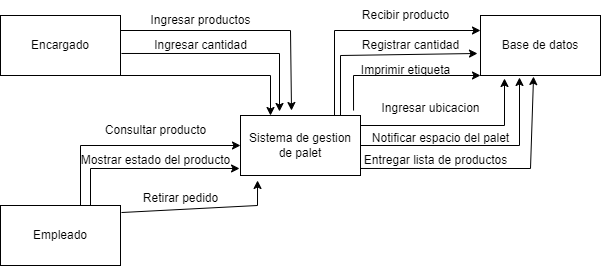

The diagram above was exported from draw.io. Its source (the exported page's mxGraphModel, read from the mxfile embedded in the PNG):
<mxGraphModel dx="880" dy="484" grid="1" gridSize="10" guides="1" tooltips="1" connect="1" arrows="1" fold="1" page="1" pageScale="1" pageWidth="827" pageHeight="1169" math="0" shadow="0">
  <root>
    <mxCell id="0" />
    <mxCell id="1" parent="0" />
    <mxCell id="9vfJx4o0_pSgnSOXk1wg-1" value="Encargado" style="rounded=0;whiteSpace=wrap;html=1;" vertex="1" parent="1">
      <mxGeometry x="80" y="70" width="120" height="60" as="geometry" />
    </mxCell>
    <mxCell id="9vfJx4o0_pSgnSOXk1wg-2" value="Sistema de gestion de palet" style="rounded=0;whiteSpace=wrap;html=1;" vertex="1" parent="1">
      <mxGeometry x="320" y="170" width="120" height="60" as="geometry" />
    </mxCell>
    <mxCell id="9vfJx4o0_pSgnSOXk1wg-3" value="Empleado" style="rounded=0;whiteSpace=wrap;html=1;" vertex="1" parent="1">
      <mxGeometry x="80" y="260" width="120" height="60" as="geometry" />
    </mxCell>
    <mxCell id="9vfJx4o0_pSgnSOXk1wg-4" value="Base de datos" style="rounded=0;whiteSpace=wrap;html=1;" vertex="1" parent="1">
      <mxGeometry x="560" y="70" width="120" height="60" as="geometry" />
    </mxCell>
    <mxCell id="9vfJx4o0_pSgnSOXk1wg-5" value="" style="endArrow=classic;html=1;rounded=0;exitX=1;exitY=1;exitDx=0;exitDy=0;entryX=0.25;entryY=0;entryDx=0;entryDy=0;" edge="1" parent="1" source="9vfJx4o0_pSgnSOXk1wg-1" target="9vfJx4o0_pSgnSOXk1wg-2">
      <mxGeometry width="50" height="50" relative="1" as="geometry">
        <mxPoint x="460" y="440" as="sourcePoint" />
        <mxPoint x="510" y="390" as="targetPoint" />
        <Array as="points">
          <mxPoint x="350" y="130" />
        </Array>
      </mxGeometry>
    </mxCell>
    <mxCell id="9vfJx4o0_pSgnSOXk1wg-6" value="" style="endArrow=classic;html=1;rounded=0;exitX=1;exitY=0.25;exitDx=0;exitDy=0;entryX=0.425;entryY=-0.083;entryDx=0;entryDy=0;entryPerimeter=0;" edge="1" parent="1" source="9vfJx4o0_pSgnSOXk1wg-1" target="9vfJx4o0_pSgnSOXk1wg-2">
      <mxGeometry width="50" height="50" relative="1" as="geometry">
        <mxPoint x="210" y="90" as="sourcePoint" />
        <mxPoint x="320" y="100" as="targetPoint" />
        <Array as="points">
          <mxPoint x="370" y="85" />
        </Array>
      </mxGeometry>
    </mxCell>
    <mxCell id="9vfJx4o0_pSgnSOXk1wg-7" value="Ingresar productos" style="text;html=1;align=center;verticalAlign=middle;resizable=0;points=[];autosize=1;strokeColor=none;fillColor=none;" vertex="1" parent="1">
      <mxGeometry x="220" y="60" width="120" height="30" as="geometry" />
    </mxCell>
    <mxCell id="9vfJx4o0_pSgnSOXk1wg-8" value="" style="endArrow=classic;html=1;rounded=0;entryX=0.325;entryY=-0.067;entryDx=0;entryDy=0;entryPerimeter=0;exitX=1.008;exitY=0.633;exitDx=0;exitDy=0;exitPerimeter=0;" edge="1" parent="1" source="9vfJx4o0_pSgnSOXk1wg-1" target="9vfJx4o0_pSgnSOXk1wg-2">
      <mxGeometry width="50" height="50" relative="1" as="geometry">
        <mxPoint x="210" y="150" as="sourcePoint" />
        <mxPoint x="260" y="100" as="targetPoint" />
        <Array as="points">
          <mxPoint x="359" y="108" />
        </Array>
      </mxGeometry>
    </mxCell>
    <mxCell id="9vfJx4o0_pSgnSOXk1wg-9" value="Ingresar cantidad" style="text;html=1;align=center;verticalAlign=middle;resizable=0;points=[];autosize=1;strokeColor=none;fillColor=none;" vertex="1" parent="1">
      <mxGeometry x="220" y="85" width="120" height="30" as="geometry" />
    </mxCell>
    <mxCell id="9vfJx4o0_pSgnSOXk1wg-10" value="" style="endArrow=classic;html=1;rounded=0;entryX=0;entryY=0.25;entryDx=0;entryDy=0;" edge="1" parent="1" target="9vfJx4o0_pSgnSOXk1wg-4">
      <mxGeometry width="50" height="50" relative="1" as="geometry">
        <mxPoint x="414" y="170" as="sourcePoint" />
        <mxPoint x="464" y="120" as="targetPoint" />
        <Array as="points">
          <mxPoint x="414" y="85" />
        </Array>
      </mxGeometry>
    </mxCell>
    <mxCell id="9vfJx4o0_pSgnSOXk1wg-11" value="Recibir producto" style="text;html=1;align=center;verticalAlign=middle;resizable=0;points=[];autosize=1;strokeColor=none;fillColor=none;" vertex="1" parent="1">
      <mxGeometry x="430" y="55" width="110" height="30" as="geometry" />
    </mxCell>
    <mxCell id="9vfJx4o0_pSgnSOXk1wg-12" value="" style="endArrow=classic;html=1;rounded=0;entryX=-0.025;entryY=0.633;entryDx=0;entryDy=0;entryPerimeter=0;" edge="1" parent="1" target="9vfJx4o0_pSgnSOXk1wg-4">
      <mxGeometry width="50" height="50" relative="1" as="geometry">
        <mxPoint x="420" y="170" as="sourcePoint" />
        <mxPoint x="470" y="120" as="targetPoint" />
        <Array as="points">
          <mxPoint x="420" y="110" />
        </Array>
      </mxGeometry>
    </mxCell>
    <mxCell id="9vfJx4o0_pSgnSOXk1wg-13" value="Registrar cantidad" style="text;html=1;align=center;verticalAlign=middle;resizable=0;points=[];autosize=1;strokeColor=none;fillColor=none;" vertex="1" parent="1">
      <mxGeometry x="430" y="85" width="120" height="30" as="geometry" />
    </mxCell>
    <mxCell id="9vfJx4o0_pSgnSOXk1wg-14" value="" style="endArrow=classic;html=1;rounded=0;exitX=0.942;exitY=-0.083;exitDx=0;exitDy=0;exitPerimeter=0;entryX=0;entryY=1;entryDx=0;entryDy=0;" edge="1" parent="1" source="9vfJx4o0_pSgnSOXk1wg-2" target="9vfJx4o0_pSgnSOXk1wg-4">
      <mxGeometry width="50" height="50" relative="1" as="geometry">
        <mxPoint x="490" y="210" as="sourcePoint" />
        <mxPoint x="540" y="160" as="targetPoint" />
        <Array as="points">
          <mxPoint x="433" y="130" />
        </Array>
      </mxGeometry>
    </mxCell>
    <mxCell id="9vfJx4o0_pSgnSOXk1wg-15" value="Imprimir etiqueta" style="text;html=1;align=center;verticalAlign=middle;resizable=0;points=[];autosize=1;strokeColor=none;fillColor=none;" vertex="1" parent="1">
      <mxGeometry x="430" y="110" width="110" height="30" as="geometry" />
    </mxCell>
    <mxCell id="9vfJx4o0_pSgnSOXk1wg-17" value="" style="endArrow=classic;html=1;rounded=0;entryX=0;entryY=0.5;entryDx=0;entryDy=0;" edge="1" parent="1" target="9vfJx4o0_pSgnSOXk1wg-2">
      <mxGeometry width="50" height="50" relative="1" as="geometry">
        <mxPoint x="160" y="260" as="sourcePoint" />
        <mxPoint x="210" y="210" as="targetPoint" />
        <Array as="points">
          <mxPoint x="160" y="200" />
        </Array>
      </mxGeometry>
    </mxCell>
    <mxCell id="9vfJx4o0_pSgnSOXk1wg-18" value="Consultar producto" style="text;html=1;align=center;verticalAlign=middle;resizable=0;points=[];autosize=1;strokeColor=none;fillColor=none;" vertex="1" parent="1">
      <mxGeometry x="175" y="170" width="120" height="30" as="geometry" />
    </mxCell>
    <mxCell id="9vfJx4o0_pSgnSOXk1wg-19" value="" style="endArrow=classic;html=1;rounded=0;entryX=-0.008;entryY=0.883;entryDx=0;entryDy=0;entryPerimeter=0;" edge="1" parent="1" target="9vfJx4o0_pSgnSOXk1wg-2">
      <mxGeometry width="50" height="50" relative="1" as="geometry">
        <mxPoint x="170" y="260" as="sourcePoint" />
        <mxPoint x="220" y="210" as="targetPoint" />
        <Array as="points">
          <mxPoint x="170" y="223" />
        </Array>
      </mxGeometry>
    </mxCell>
    <mxCell id="9vfJx4o0_pSgnSOXk1wg-20" value="Mostrar estado del producto" style="text;html=1;align=center;verticalAlign=middle;resizable=0;points=[];autosize=1;strokeColor=none;fillColor=none;" vertex="1" parent="1">
      <mxGeometry x="150" y="200" width="170" height="30" as="geometry" />
    </mxCell>
    <mxCell id="9vfJx4o0_pSgnSOXk1wg-23" value="" style="endArrow=classic;html=1;rounded=0;entryX=0.142;entryY=1.083;entryDx=0;entryDy=0;entryPerimeter=0;exitX=1.008;exitY=0.117;exitDx=0;exitDy=0;exitPerimeter=0;" edge="1" parent="1" source="9vfJx4o0_pSgnSOXk1wg-3" target="9vfJx4o0_pSgnSOXk1wg-2">
      <mxGeometry width="50" height="50" relative="1" as="geometry">
        <mxPoint x="245" y="310" as="sourcePoint" />
        <mxPoint x="295" y="260" as="targetPoint" />
        <Array as="points">
          <mxPoint x="337" y="260" />
        </Array>
      </mxGeometry>
    </mxCell>
    <mxCell id="9vfJx4o0_pSgnSOXk1wg-24" value="Retirar pedido" style="text;html=1;align=center;verticalAlign=middle;resizable=0;points=[];autosize=1;strokeColor=none;fillColor=none;" vertex="1" parent="1">
      <mxGeometry x="210" y="238" width="100" height="30" as="geometry" />
    </mxCell>
    <mxCell id="9vfJx4o0_pSgnSOXk1wg-25" value="" style="endArrow=classic;html=1;rounded=0;entryX=0.2;entryY=1.05;entryDx=0;entryDy=0;entryPerimeter=0;" edge="1" parent="1" target="9vfJx4o0_pSgnSOXk1wg-4">
      <mxGeometry width="50" height="50" relative="1" as="geometry">
        <mxPoint x="440" y="180" as="sourcePoint" />
        <mxPoint x="490" y="130" as="targetPoint" />
        <Array as="points">
          <mxPoint x="584" y="180" />
        </Array>
      </mxGeometry>
    </mxCell>
    <mxCell id="9vfJx4o0_pSgnSOXk1wg-26" value="Ingresar ubicacion" style="text;html=1;align=center;verticalAlign=middle;resizable=0;points=[];autosize=1;strokeColor=none;fillColor=none;" vertex="1" parent="1">
      <mxGeometry x="450" y="148" width="120" height="30" as="geometry" />
    </mxCell>
    <mxCell id="9vfJx4o0_pSgnSOXk1wg-27" value="" style="endArrow=classic;html=1;rounded=0;exitX=1;exitY=0.5;exitDx=0;exitDy=0;entryX=0.325;entryY=1.033;entryDx=0;entryDy=0;entryPerimeter=0;" edge="1" parent="1" source="9vfJx4o0_pSgnSOXk1wg-2" target="9vfJx4o0_pSgnSOXk1wg-4">
      <mxGeometry width="50" height="50" relative="1" as="geometry">
        <mxPoint x="540" y="268" as="sourcePoint" />
        <mxPoint x="590" y="218" as="targetPoint" />
        <Array as="points">
          <mxPoint x="599" y="200" />
        </Array>
      </mxGeometry>
    </mxCell>
    <mxCell id="9vfJx4o0_pSgnSOXk1wg-28" value="Notificar espacio del palet" style="text;html=1;align=center;verticalAlign=middle;resizable=0;points=[];autosize=1;strokeColor=none;fillColor=none;" vertex="1" parent="1">
      <mxGeometry x="440" y="178" width="160" height="30" as="geometry" />
    </mxCell>
    <mxCell id="9vfJx4o0_pSgnSOXk1wg-32" value="" style="endArrow=classic;html=1;rounded=0;entryX=0.442;entryY=1.017;entryDx=0;entryDy=0;entryPerimeter=0;exitX=1;exitY=0.883;exitDx=0;exitDy=0;exitPerimeter=0;" edge="1" parent="1" source="9vfJx4o0_pSgnSOXk1wg-2" target="9vfJx4o0_pSgnSOXk1wg-4">
      <mxGeometry width="50" height="50" relative="1" as="geometry">
        <mxPoint x="570" y="288" as="sourcePoint" />
        <mxPoint x="620" y="238" as="targetPoint" />
        <Array as="points">
          <mxPoint x="610" y="223" />
        </Array>
      </mxGeometry>
    </mxCell>
    <mxCell id="9vfJx4o0_pSgnSOXk1wg-33" value="Entregar lista de productos" style="text;html=1;align=center;verticalAlign=middle;resizable=0;points=[];autosize=1;strokeColor=none;fillColor=none;" vertex="1" parent="1">
      <mxGeometry x="430" y="200" width="170" height="30" as="geometry" />
    </mxCell>
  </root>
</mxGraphModel>